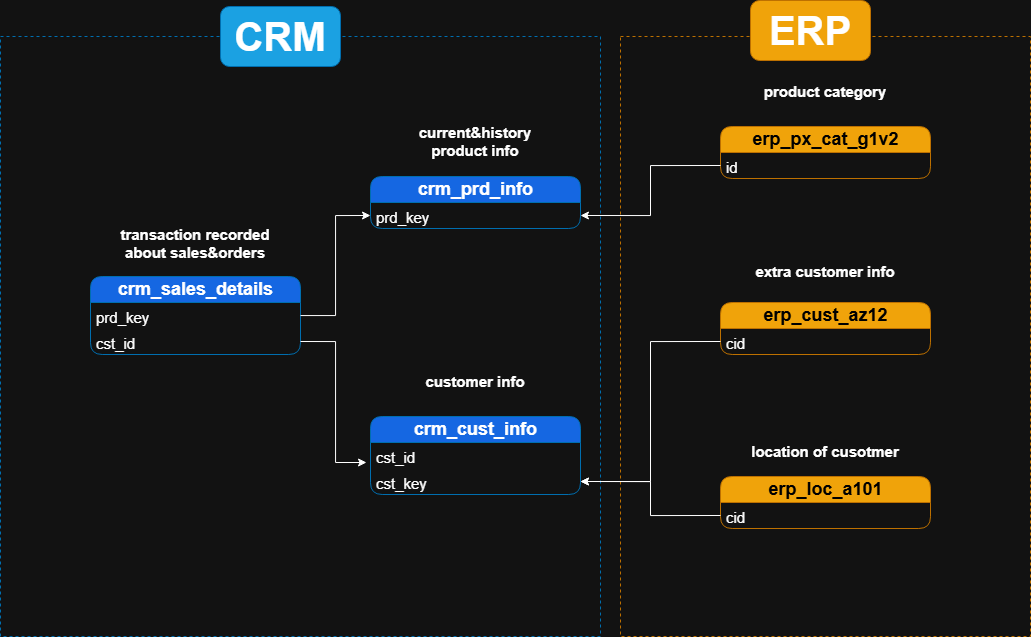

The diagram above was exported from draw.io. Its source (the exported page's mxGraphModel, read from the mxfile embedded in the PNG):
<mxGraphModel dx="1048" dy="1156" grid="1" gridSize="10" guides="1" tooltips="1" connect="1" arrows="1" fold="1" page="1" pageScale="1" pageWidth="850" pageHeight="1100" math="0" shadow="0">
  <root>
    <mxCell id="0" />
    <mxCell id="1" parent="0" />
    <mxCell id="_o8UCyhT--JPkJT-QpTw-43" value="" style="whiteSpace=wrap;html=1;aspect=fixed;fillColor=none;dashed=1;fontColor=#ffffff;strokeColor=#006EAF;" vertex="1" parent="1">
      <mxGeometry x="280" y="250" width="600" height="600" as="geometry" />
    </mxCell>
    <mxCell id="_o8UCyhT--JPkJT-QpTw-47" value="" style="whiteSpace=wrap;html=1;fillColor=none;strokeColor=#BD7000;fontColor=#000000;dashed=1;" vertex="1" parent="1">
      <mxGeometry x="900" y="250" width="410" height="600" as="geometry" />
    </mxCell>
    <mxCell id="_o8UCyhT--JPkJT-QpTw-1" value="&lt;font style=&quot;font-size: 18px;&quot;&gt;&lt;b style=&quot;&quot;&gt;crm_sales_details&lt;/b&gt;&lt;/font&gt;" style="swimlane;fontStyle=0;childLayout=stackLayout;horizontal=1;startSize=26;fillColor=#1567E2;horizontalStack=0;resizeParent=1;resizeParentMax=0;resizeLast=0;collapsible=1;marginBottom=0;html=1;rounded=1;fontColor=#ffffff;strokeColor=#006EAF;" vertex="1" parent="1">
      <mxGeometry x="370" y="490" width="210" height="78" as="geometry" />
    </mxCell>
    <mxCell id="_o8UCyhT--JPkJT-QpTw-2" value="&lt;font style=&quot;font-size: 15px;&quot;&gt;prd_key&lt;/font&gt;" style="text;strokeColor=none;fillColor=none;align=left;verticalAlign=top;spacingLeft=4;spacingRight=4;overflow=hidden;rotatable=0;points=[[0,0.5],[1,0.5]];portConstraint=eastwest;whiteSpace=wrap;html=1;rounded=1;" vertex="1" parent="_o8UCyhT--JPkJT-QpTw-1">
      <mxGeometry y="26" width="210" height="26" as="geometry" />
    </mxCell>
    <mxCell id="_o8UCyhT--JPkJT-QpTw-3" value="&lt;font style=&quot;font-size: 15px;&quot;&gt;cst_id&lt;/font&gt;" style="text;strokeColor=none;fillColor=none;align=left;verticalAlign=top;spacingLeft=4;spacingRight=4;overflow=hidden;rotatable=0;points=[[0,0.5],[1,0.5]];portConstraint=eastwest;whiteSpace=wrap;html=1;rounded=1;" vertex="1" parent="_o8UCyhT--JPkJT-QpTw-1">
      <mxGeometry y="52" width="210" height="26" as="geometry" />
    </mxCell>
    <mxCell id="_o8UCyhT--JPkJT-QpTw-5" value="&lt;font style=&quot;font-size: 18px;&quot;&gt;&lt;b style=&quot;&quot;&gt;crm_prd_info&lt;/b&gt;&lt;/font&gt;" style="swimlane;fontStyle=0;childLayout=stackLayout;horizontal=1;startSize=26;fillColor=#1567E2;horizontalStack=0;resizeParent=1;resizeParentMax=0;resizeLast=0;collapsible=1;marginBottom=0;html=1;rounded=1;fontColor=#ffffff;strokeColor=#006EAF;" vertex="1" parent="1">
      <mxGeometry x="650" y="390" width="210" height="52" as="geometry" />
    </mxCell>
    <mxCell id="_o8UCyhT--JPkJT-QpTw-6" value="&lt;font style=&quot;font-size: 15px;&quot;&gt;prd_key&lt;/font&gt;" style="text;strokeColor=none;fillColor=none;align=left;verticalAlign=top;spacingLeft=4;spacingRight=4;overflow=hidden;rotatable=0;points=[[0,0.5],[1,0.5]];portConstraint=eastwest;whiteSpace=wrap;html=1;rounded=1;" vertex="1" parent="_o8UCyhT--JPkJT-QpTw-5">
      <mxGeometry y="26" width="210" height="26" as="geometry" />
    </mxCell>
    <mxCell id="_o8UCyhT--JPkJT-QpTw-8" value="&lt;font style=&quot;font-size: 18px;&quot;&gt;&lt;b style=&quot;&quot;&gt;crm_cust_info&lt;/b&gt;&lt;/font&gt;" style="swimlane;fontStyle=0;childLayout=stackLayout;horizontal=1;startSize=26;fillColor=#1567E2;horizontalStack=0;resizeParent=1;resizeParentMax=0;resizeLast=0;collapsible=1;marginBottom=0;html=1;rounded=1;fontColor=#ffffff;strokeColor=#006EAF;" vertex="1" parent="1">
      <mxGeometry x="650" y="630" width="210" height="78" as="geometry" />
    </mxCell>
    <mxCell id="_o8UCyhT--JPkJT-QpTw-9" value="&lt;font style=&quot;font-size: 15px;&quot;&gt;cst_id&lt;/font&gt;" style="text;strokeColor=none;fillColor=none;align=left;verticalAlign=top;spacingLeft=4;spacingRight=4;overflow=hidden;rotatable=0;points=[[0,0.5],[1,0.5]];portConstraint=eastwest;whiteSpace=wrap;html=1;rounded=1;" vertex="1" parent="_o8UCyhT--JPkJT-QpTw-8">
      <mxGeometry y="26" width="210" height="26" as="geometry" />
    </mxCell>
    <mxCell id="_o8UCyhT--JPkJT-QpTw-11" value="&lt;font style=&quot;font-size: 15px;&quot;&gt;cst_key&lt;/font&gt;" style="text;strokeColor=none;fillColor=none;align=left;verticalAlign=top;spacingLeft=4;spacingRight=4;overflow=hidden;rotatable=0;points=[[0,0.5],[1,0.5]];portConstraint=eastwest;whiteSpace=wrap;html=1;rounded=1;" vertex="1" parent="_o8UCyhT--JPkJT-QpTw-8">
      <mxGeometry y="52" width="210" height="26" as="geometry" />
    </mxCell>
    <mxCell id="_o8UCyhT--JPkJT-QpTw-12" value="&lt;b&gt;&lt;font style=&quot;font-size: 15px;&quot;&gt;transaction recorded about sales&amp;amp;orders&lt;/font&gt;&lt;/b&gt;" style="text;html=1;whiteSpace=wrap;strokeColor=none;fillColor=none;align=center;verticalAlign=middle;rounded=0;" vertex="1" parent="1">
      <mxGeometry x="395" y="442" width="160" height="30" as="geometry" />
    </mxCell>
    <mxCell id="_o8UCyhT--JPkJT-QpTw-13" value="&lt;b&gt;&lt;font style=&quot;font-size: 15px;&quot;&gt;current&amp;amp;history product info&lt;/font&gt;&lt;/b&gt;" style="text;html=1;whiteSpace=wrap;strokeColor=none;fillColor=none;align=center;verticalAlign=middle;rounded=0;" vertex="1" parent="1">
      <mxGeometry x="680" y="340" width="150" height="30" as="geometry" />
    </mxCell>
    <mxCell id="_o8UCyhT--JPkJT-QpTw-14" value="&lt;b&gt;&lt;font style=&quot;font-size: 15px;&quot;&gt;customer info&lt;/font&gt;&lt;/b&gt;" style="text;html=1;whiteSpace=wrap;strokeColor=none;fillColor=none;align=center;verticalAlign=middle;rounded=0;" vertex="1" parent="1">
      <mxGeometry x="680" y="580" width="150" height="30" as="geometry" />
    </mxCell>
    <mxCell id="_o8UCyhT--JPkJT-QpTw-16" style="edgeStyle=orthogonalEdgeStyle;rounded=0;orthogonalLoop=1;jettySize=auto;html=1;entryX=0;entryY=0.5;entryDx=0;entryDy=0;" edge="1" parent="1" source="_o8UCyhT--JPkJT-QpTw-2" target="_o8UCyhT--JPkJT-QpTw-6">
      <mxGeometry relative="1" as="geometry" />
    </mxCell>
    <mxCell id="_o8UCyhT--JPkJT-QpTw-17" style="edgeStyle=orthogonalEdgeStyle;rounded=0;orthogonalLoop=1;jettySize=auto;html=1;exitX=1;exitY=0.5;exitDx=0;exitDy=0;entryX=-0.019;entryY=0.769;entryDx=0;entryDy=0;entryPerimeter=0;" edge="1" parent="1" source="_o8UCyhT--JPkJT-QpTw-3" target="_o8UCyhT--JPkJT-QpTw-9">
      <mxGeometry relative="1" as="geometry" />
    </mxCell>
    <mxCell id="_o8UCyhT--JPkJT-QpTw-18" value="&lt;font style=&quot;font-size: 18px;&quot;&gt;&lt;b style=&quot;&quot;&gt;erp_loc_a101&lt;/b&gt;&lt;/font&gt;" style="swimlane;fontStyle=0;childLayout=stackLayout;horizontal=1;startSize=26;fillColor=#f0a30a;horizontalStack=0;resizeParent=1;resizeParentMax=0;resizeLast=0;collapsible=1;marginBottom=0;html=1;rounded=1;fontColor=#000000;strokeColor=#BD7000;" vertex="1" parent="1">
      <mxGeometry x="1000" y="690" width="210" height="52" as="geometry" />
    </mxCell>
    <mxCell id="_o8UCyhT--JPkJT-QpTw-19" value="&lt;font style=&quot;font-size: 15px;&quot;&gt;cid&lt;/font&gt;" style="text;strokeColor=none;fillColor=none;align=left;verticalAlign=top;spacingLeft=4;spacingRight=4;overflow=hidden;rotatable=0;points=[[0,0.5],[1,0.5]];portConstraint=eastwest;whiteSpace=wrap;html=1;rounded=1;" vertex="1" parent="_o8UCyhT--JPkJT-QpTw-18">
      <mxGeometry y="26" width="210" height="26" as="geometry" />
    </mxCell>
    <mxCell id="_o8UCyhT--JPkJT-QpTw-27" value="&lt;font style=&quot;font-size: 18px;&quot;&gt;&lt;b style=&quot;&quot;&gt;erp_cust_az12&lt;/b&gt;&lt;/font&gt;" style="swimlane;fontStyle=0;childLayout=stackLayout;horizontal=1;startSize=26;fillColor=#f0a30a;horizontalStack=0;resizeParent=1;resizeParentMax=0;resizeLast=0;collapsible=1;marginBottom=0;html=1;rounded=1;fontColor=#000000;strokeColor=#BD7000;" vertex="1" parent="1">
      <mxGeometry x="1000" y="516" width="210" height="52" as="geometry" />
    </mxCell>
    <mxCell id="_o8UCyhT--JPkJT-QpTw-28" value="&lt;font style=&quot;font-size: 15px;&quot;&gt;cid&lt;/font&gt;" style="text;strokeColor=none;fillColor=none;align=left;verticalAlign=top;spacingLeft=4;spacingRight=4;overflow=hidden;rotatable=0;points=[[0,0.5],[1,0.5]];portConstraint=eastwest;whiteSpace=wrap;html=1;rounded=1;" vertex="1" parent="_o8UCyhT--JPkJT-QpTw-27">
      <mxGeometry y="26" width="210" height="26" as="geometry" />
    </mxCell>
    <mxCell id="_o8UCyhT--JPkJT-QpTw-30" value="&lt;font style=&quot;font-size: 18px;&quot;&gt;&lt;b style=&quot;&quot;&gt;erp_px_cat_g1v2&lt;/b&gt;&lt;/font&gt;" style="swimlane;fontStyle=0;childLayout=stackLayout;horizontal=1;startSize=26;fillColor=#f0a30a;horizontalStack=0;resizeParent=1;resizeParentMax=0;resizeLast=0;collapsible=1;marginBottom=0;html=1;rounded=1;fontColor=#000000;strokeColor=#BD7000;" vertex="1" parent="1">
      <mxGeometry x="1000" y="340" width="210" height="52" as="geometry" />
    </mxCell>
    <mxCell id="_o8UCyhT--JPkJT-QpTw-31" value="&lt;font style=&quot;font-size: 15px;&quot;&gt;id&lt;/font&gt;" style="text;strokeColor=none;fillColor=none;align=left;verticalAlign=top;spacingLeft=4;spacingRight=4;overflow=hidden;rotatable=0;points=[[0,0.5],[1,0.5]];portConstraint=eastwest;whiteSpace=wrap;html=1;rounded=1;" vertex="1" parent="_o8UCyhT--JPkJT-QpTw-30">
      <mxGeometry y="26" width="210" height="26" as="geometry" />
    </mxCell>
    <mxCell id="_o8UCyhT--JPkJT-QpTw-34" style="edgeStyle=orthogonalEdgeStyle;rounded=0;orthogonalLoop=1;jettySize=auto;html=1;exitX=0;exitY=0.5;exitDx=0;exitDy=0;entryX=1;entryY=0.5;entryDx=0;entryDy=0;" edge="1" parent="1" source="_o8UCyhT--JPkJT-QpTw-19" target="_o8UCyhT--JPkJT-QpTw-11">
      <mxGeometry relative="1" as="geometry" />
    </mxCell>
    <mxCell id="_o8UCyhT--JPkJT-QpTw-37" style="edgeStyle=orthogonalEdgeStyle;rounded=0;orthogonalLoop=1;jettySize=auto;html=1;exitX=0;exitY=0.5;exitDx=0;exitDy=0;entryX=1;entryY=0.5;entryDx=0;entryDy=0;" edge="1" parent="1" source="_o8UCyhT--JPkJT-QpTw-28" target="_o8UCyhT--JPkJT-QpTw-11">
      <mxGeometry relative="1" as="geometry" />
    </mxCell>
    <mxCell id="_o8UCyhT--JPkJT-QpTw-38" style="edgeStyle=orthogonalEdgeStyle;rounded=0;orthogonalLoop=1;jettySize=auto;html=1;exitX=0;exitY=0.5;exitDx=0;exitDy=0;entryX=1;entryY=0.5;entryDx=0;entryDy=0;" edge="1" parent="1" source="_o8UCyhT--JPkJT-QpTw-31" target="_o8UCyhT--JPkJT-QpTw-6">
      <mxGeometry relative="1" as="geometry" />
    </mxCell>
    <mxCell id="_o8UCyhT--JPkJT-QpTw-40" value="&lt;b&gt;&lt;font style=&quot;font-size: 15px;&quot;&gt;extra customer info&lt;/font&gt;&lt;/b&gt;" style="text;html=1;whiteSpace=wrap;strokeColor=none;fillColor=none;align=center;verticalAlign=middle;rounded=0;" vertex="1" parent="1">
      <mxGeometry x="1030" y="470" width="150" height="30" as="geometry" />
    </mxCell>
    <mxCell id="_o8UCyhT--JPkJT-QpTw-41" value="&lt;b&gt;&lt;font style=&quot;font-size: 15px;&quot;&gt;location of cusotmer&lt;/font&gt;&lt;/b&gt;" style="text;html=1;whiteSpace=wrap;strokeColor=none;fillColor=none;align=center;verticalAlign=middle;rounded=0;" vertex="1" parent="1">
      <mxGeometry x="1030" y="650" width="150" height="30" as="geometry" />
    </mxCell>
    <mxCell id="_o8UCyhT--JPkJT-QpTw-42" value="&lt;b&gt;&lt;font style=&quot;font-size: 15px;&quot;&gt;product category&lt;/font&gt;&lt;/b&gt;" style="text;html=1;whiteSpace=wrap;strokeColor=none;fillColor=none;align=center;verticalAlign=middle;rounded=0;" vertex="1" parent="1">
      <mxGeometry x="1030" y="290" width="150" height="30" as="geometry" />
    </mxCell>
    <mxCell id="_o8UCyhT--JPkJT-QpTw-44" value="&lt;font style=&quot;font-size: 40px;&quot;&gt;&lt;b&gt;CRM&lt;/b&gt;&lt;/font&gt;" style="rounded=1;whiteSpace=wrap;html=1;fillColor=#1ba1e2;fontColor=#ffffff;strokeColor=#006EAF;" vertex="1" parent="1">
      <mxGeometry x="500" y="220" width="120" height="60" as="geometry" />
    </mxCell>
    <mxCell id="_o8UCyhT--JPkJT-QpTw-46" value="&lt;font style=&quot;font-size: 40px; color: rgb(255, 255, 255);&quot;&gt;&lt;b&gt;ERP&lt;/b&gt;&lt;/font&gt;" style="rounded=1;whiteSpace=wrap;html=1;fillColor=#f0a30a;fontColor=#000000;strokeColor=#BD7000;" vertex="1" parent="1">
      <mxGeometry x="1030" y="214" width="120" height="60" as="geometry" />
    </mxCell>
  </root>
</mxGraphModel>